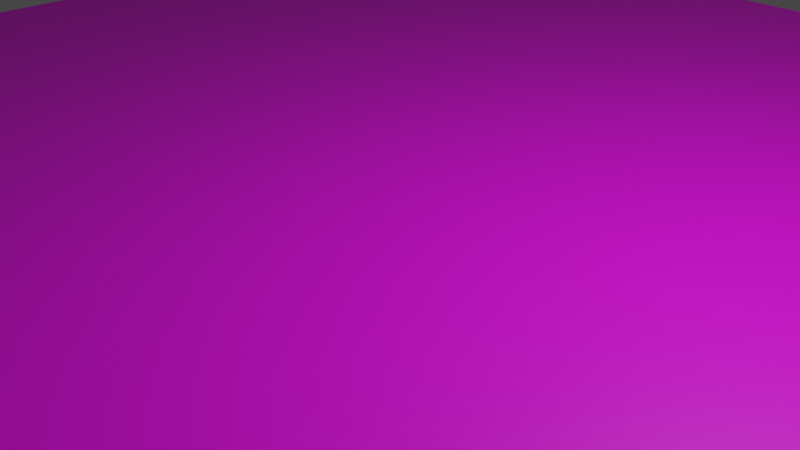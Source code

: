 # Source: table.blend  (saved by Blender 3.2.14; exported with 4.5.12 LTS)
import bpy
from mathutils import Matrix  # noqa: F401  (used for matrix-valued properties, if any)

bpy.ops.wm.read_factory_settings(use_empty=True)
scene = bpy.context.scene
scene.name = 'Scene'

# ---- collections
col_collection = bpy.data.collections.new('Collection'); scene.collection.children.link(col_collection)

# ---- images (referenced by path relative to the original .blend; pixels are not part of the script)
import os
ASSET_DIR = os.environ.get("B2B_ASSET_DIR", "")  # directory of the original .blend (textures are referenced by path, not embedded)
HERE = os.path.dirname(os.path.abspath(__file__))  # packed textures are extracted next to this script under _unpacked/

def load_image(name, relpath, width, height, colorspace="sRGB"):
    """Load a texture the original file referenced (path relative to the .blend, or extracted next to this script)."""
    p = next((c for c in (os.path.join(HERE, relpath), os.path.join(ASSET_DIR, relpath)) if relpath and os.path.exists(c)), "")
    if p:
        img = bpy.data.images.load(p, check_existing=True)
        img.name = name
    else:  # same state as the original file: an image datablock whose file is absent (Cycles renders it pink)
        img = bpy.data.images.new(name, width, height)
        img.source = "FILE"
        img.filepath = "//" + (relpath or name)
    img.colorspace_settings.name = colorspace
    return img
img_table_png = load_image('Table.png', 'Table.jpg', 1024, 1024, 'sRGB')

# ---- materials (node trees are filled in below, after node groups)
mat_default_obj = bpy.data.materials.new('Default OBJ')
mat_default_obj.use_transparent_shadow = False

# ---- material node trees
mat_default_obj.use_nodes = True; mat_default_obj.node_tree.nodes.clear()
_N = mat_default_obj.node_tree.nodes; _L = mat_default_obj.node_tree.links
n0 = _N.new('ShaderNodeBsdfPrincipled'); n0.name = 'Principled BSDF'; n0.location = (10, 300)
n0.distribution = 'GGX'
n0.subsurface_method = 'RANDOM_WALK_SKIN'
n0.inputs[3].default_value = 1.45
n0.inputs[27].default_value = (0.0, 0.0, 0.0, 1.0)
n0.inputs[28].default_value = 1.0
n1 = _N.new('ShaderNodeOutputMaterial'); n1.name = 'Material Output'; n1.location = (300, 300)
n2 = _N.new('ShaderNodeTexImage'); n2.name = 'Image Texture'; n2.location = (-280, 275)
n2.image = img_table_png
_L.new(n0.outputs[0], n1.inputs[0])
_L.new(n2.outputs[0], n0.inputs[0])
n1.is_active_output = True

# ---- world
world_world = bpy.data.worlds.new('World'); scene.world = world_world
world_world.use_nodes = True; world_world.node_tree.nodes.clear()
_N = world_world.node_tree.nodes; _L = world_world.node_tree.links
n0 = _N.new('ShaderNodeOutputWorld'); n0.name = 'World Output'; n0.location = (300, 300)
n1 = _N.new('ShaderNodeBackground'); n1.name = 'Background'; n1.location = (10, 300)
n1.inputs[0].default_value = (0.05088, 0.05088, 0.05088, 1.0)
_L.new(n1.outputs[0], n0.inputs[0])
n0.is_active_output = True
world_world.color = (0.05088, 0.05088, 0.05088)
world_world.use_sun_shadow = False
world_world.sun_shadow_jitter_overblur = 0.0

# ---- cameras
cam_camera = bpy.data.cameras.new('Camera')
cam_camera.clip_end = 100.0
cam_camera.ortho_scale = 7.314

# ---- lights
light_light = bpy.data.lights.new('Light', 'POINT')
light_light.transmission_factor = 0.0
light_light.energy = 1000.0
light_light.shadow_soft_size = 0.1
light_light.shadow_maximum_resolution = 0.006
light_light.use_absolute_resolution = True

# ---- meshes
me_tb_cube_002 = bpy.data.meshes.new('Tb_Cube.002')
me_tb_cube_002.from_pydata([(-10.0, -0.001, 10.0), (10.0, -0.001, 10.0), (10.0, -0.001, -10.0), (-10.0, -0.001, -10.0)], [], [(0, 1, 2), (0, 2, 3)])
me_tb_cube_002.polygons.foreach_set('use_smooth', [True] * 2)
_uv = me_tb_cube_002.uv_layers.new(name='UVMap')
_uv.uv.foreach_set('vector', [1.0, 1.0, 0.0, 1.0, 0.0, 0.0, 1.0, 1.0, 0.0, 0.0, 1.0, 0.0])
me_tb_cube_002.materials.append(mat_default_obj)
me_tb_cube_002.update()
me_tb_cube_002.normals_split_custom_set([tuple(v) for v in zip(*[iter([0.0, 1.0, 0.0, 0.0, 1.0, 0.0, 0.0, 1.0, 0.0, 0.0, 1.0, 0.0, 0.0, 1.0, 0.0, 0.0, 1.0, 0.0])] * 3)])

# ---- objects
ob_light = bpy.data.objects.new('Light', light_light)
ob_camera = bpy.data.objects.new('Camera', cam_camera)
ob_tb_cube_002 = bpy.data.objects.new('Tb_Cube.002', me_tb_cube_002)

# ---- transforms, parenting, visibility, modifiers, constraints
ob_light.location = (4.076, 1.005, 5.904)
ob_light.rotation_euler = (0.6503, 0.05522, 1.866)
ob_light.lock_rotations_4d = False
ob_light.empty_display_type = 'ARROWS'
ob_light.color = (0.0, 0.0, 0.0, 0.0)
ob_light.lineart.crease_threshold = 0.0
ob_camera.location = (7.359, -6.926, 4.958)
ob_camera.rotation_euler = (1.109, 0.0, 0.8149)
ob_camera.lock_rotations_4d = False
ob_camera.empty_display_type = 'ARROWS'
ob_camera.color = (0.0, 0.0, 0.0, 0.0)
ob_camera.display_type = 'WIRE'
ob_camera.lineart.crease_threshold = 0.0
ob_tb_cube_002.location = (0.0, 0.0, 0.0)
ob_tb_cube_002.rotation_euler = (1.571, -0.0, 0.0)

# ---- collection membership
col_collection.objects.link(ob_light)
col_collection.objects.link(ob_camera)
col_collection.objects.link(ob_tb_cube_002)

# ---- scene / render settings (as saved in the file)
scene.camera = ob_camera
scene.frame_start = 1; scene.frame_end = 250; scene.frame_set(1)
scene.render.engine = 'BLENDER_EEVEE_NEXT'
scene.cycles.sampling_pattern = 'TABULATED_SOBOL'
scene.cycles.use_light_tree = False
scene.view_settings.view_transform = 'Filmic'
bpy.context.view_layer.update()
